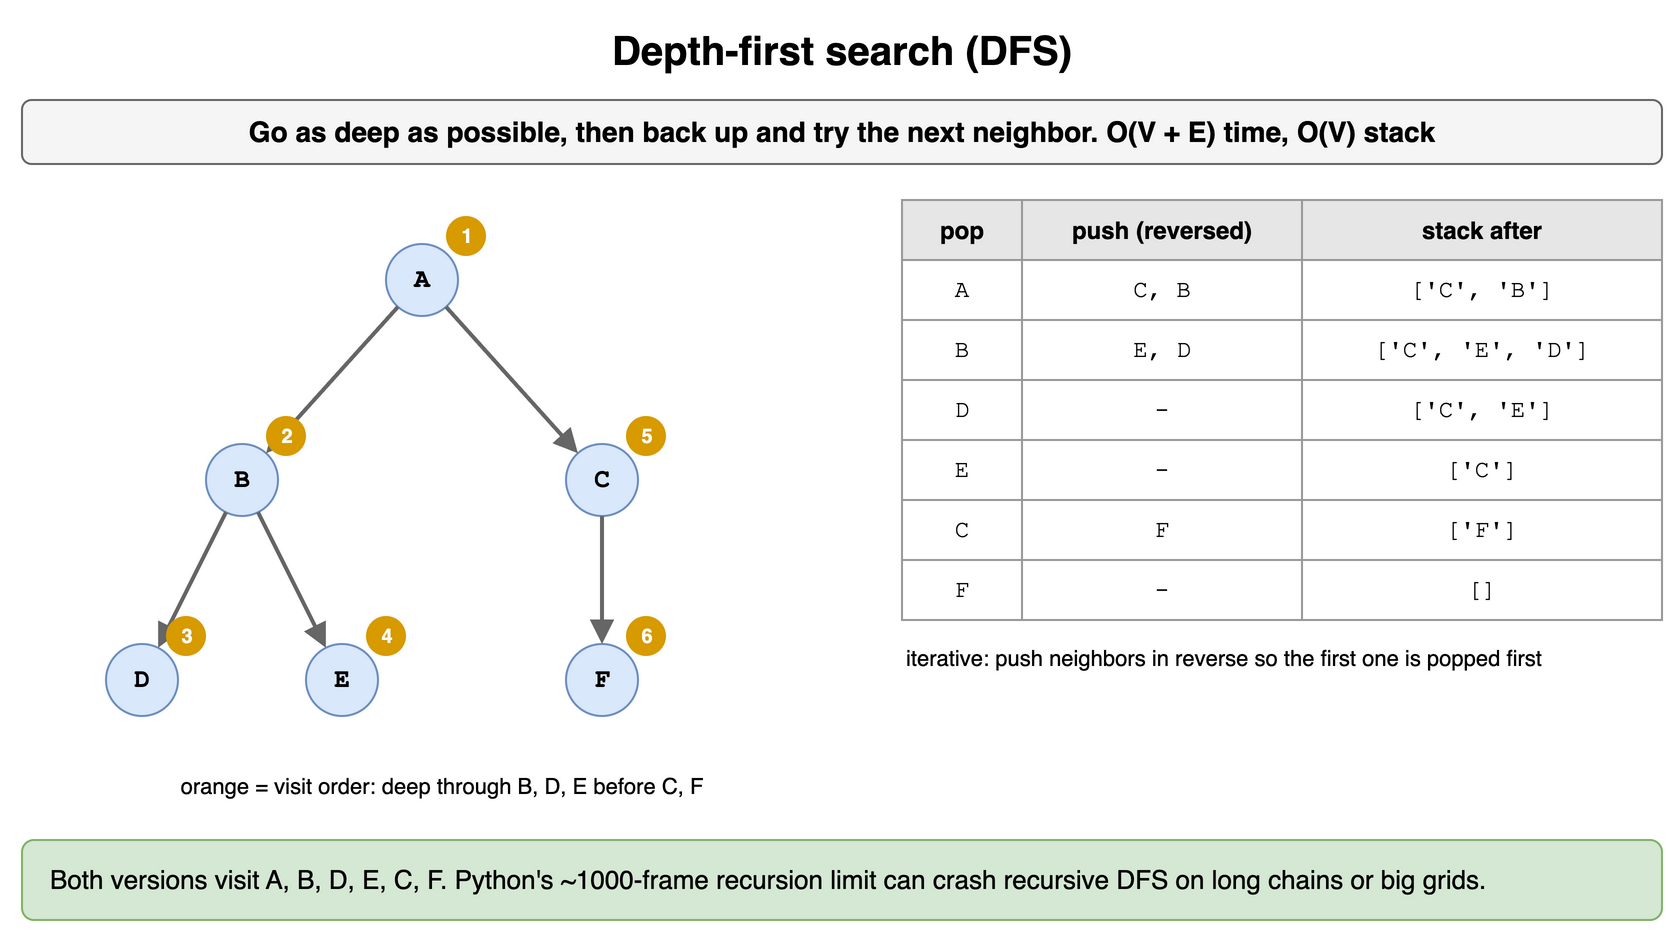

The diagram above was exported from draw.io. Its source (the exported page's mxGraphModel, read from the mxfile embedded in the PNG):
<mxGraphModel dx="900" dy="476" grid="1" gridSize="10" guides="1" tooltips="1" connect="1" arrows="1" fold="1" page="1" pageScale="1" pageWidth="900" pageHeight="476" math="0" shadow="0">
  <root>
    <mxCell id="0" />
    <mxCell id="1" parent="0" />
    <mxCell id="g81" value="Depth-first search (DFS)" style="text;html=1;align=center;verticalAlign=middle;whiteSpace=wrap;fontSize=20;fontStyle=1;" vertex="1" parent="1">
      <mxGeometry x="40" y="10" width="820" height="30" as="geometry" />
    </mxCell>
    <mxCell id="g82" value="Go as deep as possible, then back up and try the next neighbor. O(V + E) time, O(V) stack" style="rounded=1;whiteSpace=wrap;html=1;fillColor=#f5f5f5;strokeColor=#666666;fontStyle=1;fontSize=14;" vertex="1" parent="1">
      <mxGeometry x="40" y="50" width="820" height="32" as="geometry" />
    </mxCell>
    <mxCell id="g83" value="A" style="ellipse;whiteSpace=wrap;html=1;fontStyle=1;fontSize=13;fontFamily=Courier New;fillColor=#dae8fc;strokeColor=#6c8ebf;" vertex="1" parent="1">
      <mxGeometry x="222.0" y="122.0" width="36" height="36" as="geometry" />
    </mxCell>
    <mxCell id="g84" value="B" style="ellipse;whiteSpace=wrap;html=1;fontStyle=1;fontSize=13;fontFamily=Courier New;fillColor=#dae8fc;strokeColor=#6c8ebf;" vertex="1" parent="1">
      <mxGeometry x="132.0" y="222.0" width="36" height="36" as="geometry" />
    </mxCell>
    <mxCell id="g85" value="C" style="ellipse;whiteSpace=wrap;html=1;fontStyle=1;fontSize=13;fontFamily=Courier New;fillColor=#dae8fc;strokeColor=#6c8ebf;" vertex="1" parent="1">
      <mxGeometry x="312.0" y="222.0" width="36" height="36" as="geometry" />
    </mxCell>
    <mxCell id="g86" value="D" style="ellipse;whiteSpace=wrap;html=1;fontStyle=1;fontSize=13;fontFamily=Courier New;fillColor=#dae8fc;strokeColor=#6c8ebf;" vertex="1" parent="1">
      <mxGeometry x="82.0" y="322.0" width="36" height="36" as="geometry" />
    </mxCell>
    <mxCell id="g87" value="E" style="ellipse;whiteSpace=wrap;html=1;fontStyle=1;fontSize=13;fontFamily=Courier New;fillColor=#dae8fc;strokeColor=#6c8ebf;" vertex="1" parent="1">
      <mxGeometry x="182.0" y="322.0" width="36" height="36" as="geometry" />
    </mxCell>
    <mxCell id="g88" value="F" style="ellipse;whiteSpace=wrap;html=1;fontStyle=1;fontSize=13;fontFamily=Courier New;fillColor=#dae8fc;strokeColor=#6c8ebf;" vertex="1" parent="1">
      <mxGeometry x="312.0" y="322.0" width="36" height="36" as="geometry" />
    </mxCell>
    <mxCell id="g89" value="" style="endArrow=block;endSize=7;html=1;strokeWidth=2;strokeColor=#666666;fontSize=12;fontStyle=1;labelBackgroundColor=#ffffff;fontFamily=Courier New;" edge="1" parent="1" source="g83" target="g84">
      <mxGeometry relative="1" as="geometry" />
    </mxCell>
    <mxCell id="g810" value="" style="endArrow=block;endSize=7;html=1;strokeWidth=2;strokeColor=#666666;fontSize=12;fontStyle=1;labelBackgroundColor=#ffffff;fontFamily=Courier New;" edge="1" parent="1" source="g83" target="g85">
      <mxGeometry relative="1" as="geometry" />
    </mxCell>
    <mxCell id="g811" value="" style="endArrow=block;endSize=7;html=1;strokeWidth=2;strokeColor=#666666;fontSize=12;fontStyle=1;labelBackgroundColor=#ffffff;fontFamily=Courier New;" edge="1" parent="1" source="g84" target="g86">
      <mxGeometry relative="1" as="geometry" />
    </mxCell>
    <mxCell id="g812" value="" style="endArrow=block;endSize=7;html=1;strokeWidth=2;strokeColor=#666666;fontSize=12;fontStyle=1;labelBackgroundColor=#ffffff;fontFamily=Courier New;" edge="1" parent="1" source="g84" target="g87">
      <mxGeometry relative="1" as="geometry" />
    </mxCell>
    <mxCell id="g813" value="" style="endArrow=block;endSize=7;html=1;strokeWidth=2;strokeColor=#666666;fontSize=12;fontStyle=1;labelBackgroundColor=#ffffff;fontFamily=Courier New;" edge="1" parent="1" source="g85" target="g88">
      <mxGeometry relative="1" as="geometry" />
    </mxCell>
    <mxCell id="g814" value="1" style="ellipse;html=1;fillColor=#d79b00;fontColor=#ffffff;fontSize=10;fontStyle=1;strokeColor=none;" vertex="1" parent="1">
      <mxGeometry x="252" y="108" width="20" height="20" as="geometry" />
    </mxCell>
    <mxCell id="g815" value="2" style="ellipse;html=1;fillColor=#d79b00;fontColor=#ffffff;fontSize=10;fontStyle=1;strokeColor=none;" vertex="1" parent="1">
      <mxGeometry x="162" y="208" width="20" height="20" as="geometry" />
    </mxCell>
    <mxCell id="g816" value="3" style="ellipse;html=1;fillColor=#d79b00;fontColor=#ffffff;fontSize=10;fontStyle=1;strokeColor=none;" vertex="1" parent="1">
      <mxGeometry x="112" y="308" width="20" height="20" as="geometry" />
    </mxCell>
    <mxCell id="g817" value="4" style="ellipse;html=1;fillColor=#d79b00;fontColor=#ffffff;fontSize=10;fontStyle=1;strokeColor=none;" vertex="1" parent="1">
      <mxGeometry x="212" y="308" width="20" height="20" as="geometry" />
    </mxCell>
    <mxCell id="g818" value="5" style="ellipse;html=1;fillColor=#d79b00;fontColor=#ffffff;fontSize=10;fontStyle=1;strokeColor=none;" vertex="1" parent="1">
      <mxGeometry x="342" y="208" width="20" height="20" as="geometry" />
    </mxCell>
    <mxCell id="g819" value="6" style="ellipse;html=1;fillColor=#d79b00;fontColor=#ffffff;fontSize=10;fontStyle=1;strokeColor=none;" vertex="1" parent="1">
      <mxGeometry x="342" y="308" width="20" height="20" as="geometry" />
    </mxCell>
    <mxCell id="g820" value="orange = visit order: deep through B, D, E before C, F" style="text;html=1;whiteSpace=wrap;fontSize=11;align=center;" vertex="1" parent="1">
      <mxGeometry x="40" y="380" width="420" height="18" as="geometry" />
    </mxCell>
    <mxCell id="g821" value="pop" style="whiteSpace=wrap;html=1;fillColor=#e6e6e6;strokeColor=#999999;fontStyle=1;fontSize=12;" vertex="1" parent="1">
      <mxGeometry x="480" y="100" width="60" height="30" as="geometry" />
    </mxCell>
    <mxCell id="g822" value="push (reversed)" style="whiteSpace=wrap;html=1;fillColor=#e6e6e6;strokeColor=#999999;fontStyle=1;fontSize=12;" vertex="1" parent="1">
      <mxGeometry x="540" y="100" width="140" height="30" as="geometry" />
    </mxCell>
    <mxCell id="g823" value="stack after" style="whiteSpace=wrap;html=1;fillColor=#e6e6e6;strokeColor=#999999;fontStyle=1;fontSize=12;" vertex="1" parent="1">
      <mxGeometry x="680" y="100" width="180" height="30" as="geometry" />
    </mxCell>
    <mxCell id="g824" value="A" style="whiteSpace=wrap;html=1;strokeColor=#999999;fontSize=12;fillColor=#ffffff;fontFamily=Courier New;" vertex="1" parent="1">
      <mxGeometry x="480" y="130" width="60" height="30" as="geometry" />
    </mxCell>
    <mxCell id="g825" value="C, B" style="whiteSpace=wrap;html=1;strokeColor=#999999;fontSize=12;fillColor=#ffffff;fontFamily=Courier New;" vertex="1" parent="1">
      <mxGeometry x="540" y="130" width="140" height="30" as="geometry" />
    </mxCell>
    <mxCell id="g826" value="['C', 'B']" style="whiteSpace=wrap;html=1;strokeColor=#999999;fontSize=12;fillColor=#ffffff;fontFamily=Courier New;" vertex="1" parent="1">
      <mxGeometry x="680" y="130" width="180" height="30" as="geometry" />
    </mxCell>
    <mxCell id="g827" value="B" style="whiteSpace=wrap;html=1;strokeColor=#999999;fontSize=12;fillColor=#ffffff;fontFamily=Courier New;" vertex="1" parent="1">
      <mxGeometry x="480" y="160" width="60" height="30" as="geometry" />
    </mxCell>
    <mxCell id="g828" value="E, D" style="whiteSpace=wrap;html=1;strokeColor=#999999;fontSize=12;fillColor=#ffffff;fontFamily=Courier New;" vertex="1" parent="1">
      <mxGeometry x="540" y="160" width="140" height="30" as="geometry" />
    </mxCell>
    <mxCell id="g829" value="['C', 'E', 'D']" style="whiteSpace=wrap;html=1;strokeColor=#999999;fontSize=12;fillColor=#ffffff;fontFamily=Courier New;" vertex="1" parent="1">
      <mxGeometry x="680" y="160" width="180" height="30" as="geometry" />
    </mxCell>
    <mxCell id="g830" value="D" style="whiteSpace=wrap;html=1;strokeColor=#999999;fontSize=12;fillColor=#ffffff;fontFamily=Courier New;" vertex="1" parent="1">
      <mxGeometry x="480" y="190" width="60" height="30" as="geometry" />
    </mxCell>
    <mxCell id="g831" value="-" style="whiteSpace=wrap;html=1;strokeColor=#999999;fontSize=12;fillColor=#ffffff;fontFamily=Courier New;" vertex="1" parent="1">
      <mxGeometry x="540" y="190" width="140" height="30" as="geometry" />
    </mxCell>
    <mxCell id="g832" value="['C', 'E']" style="whiteSpace=wrap;html=1;strokeColor=#999999;fontSize=12;fillColor=#ffffff;fontFamily=Courier New;" vertex="1" parent="1">
      <mxGeometry x="680" y="190" width="180" height="30" as="geometry" />
    </mxCell>
    <mxCell id="g833" value="E" style="whiteSpace=wrap;html=1;strokeColor=#999999;fontSize=12;fillColor=#ffffff;fontFamily=Courier New;" vertex="1" parent="1">
      <mxGeometry x="480" y="220" width="60" height="30" as="geometry" />
    </mxCell>
    <mxCell id="g834" value="-" style="whiteSpace=wrap;html=1;strokeColor=#999999;fontSize=12;fillColor=#ffffff;fontFamily=Courier New;" vertex="1" parent="1">
      <mxGeometry x="540" y="220" width="140" height="30" as="geometry" />
    </mxCell>
    <mxCell id="g835" value="['C']" style="whiteSpace=wrap;html=1;strokeColor=#999999;fontSize=12;fillColor=#ffffff;fontFamily=Courier New;" vertex="1" parent="1">
      <mxGeometry x="680" y="220" width="180" height="30" as="geometry" />
    </mxCell>
    <mxCell id="g836" value="C" style="whiteSpace=wrap;html=1;strokeColor=#999999;fontSize=12;fillColor=#ffffff;fontFamily=Courier New;" vertex="1" parent="1">
      <mxGeometry x="480" y="250" width="60" height="30" as="geometry" />
    </mxCell>
    <mxCell id="g837" value="F" style="whiteSpace=wrap;html=1;strokeColor=#999999;fontSize=12;fillColor=#ffffff;fontFamily=Courier New;" vertex="1" parent="1">
      <mxGeometry x="540" y="250" width="140" height="30" as="geometry" />
    </mxCell>
    <mxCell id="g838" value="['F']" style="whiteSpace=wrap;html=1;strokeColor=#999999;fontSize=12;fillColor=#ffffff;fontFamily=Courier New;" vertex="1" parent="1">
      <mxGeometry x="680" y="250" width="180" height="30" as="geometry" />
    </mxCell>
    <mxCell id="g839" value="F" style="whiteSpace=wrap;html=1;strokeColor=#999999;fontSize=12;fillColor=#ffffff;fontFamily=Courier New;" vertex="1" parent="1">
      <mxGeometry x="480" y="280" width="60" height="30" as="geometry" />
    </mxCell>
    <mxCell id="g840" value="-" style="whiteSpace=wrap;html=1;strokeColor=#999999;fontSize=12;fillColor=#ffffff;fontFamily=Courier New;" vertex="1" parent="1">
      <mxGeometry x="540" y="280" width="140" height="30" as="geometry" />
    </mxCell>
    <mxCell id="g841" value="[]" style="whiteSpace=wrap;html=1;strokeColor=#999999;fontSize=12;fillColor=#ffffff;fontFamily=Courier New;" vertex="1" parent="1">
      <mxGeometry x="680" y="280" width="180" height="30" as="geometry" />
    </mxCell>
    <mxCell id="g842" value="iterative: push neighbors in reverse so the first one is popped first" style="text;html=1;whiteSpace=wrap;fontSize=11;align=left;" vertex="1" parent="1">
      <mxGeometry x="480" y="316" width="380" height="32" as="geometry" />
    </mxCell>
    <mxCell id="g843" value="Both versions visit A, B, D, E, C, F. Python's ~1000-frame recursion limit can crash recursive DFS on long chains or big grids." style="rounded=1;whiteSpace=wrap;html=1;fillColor=#d5e8d4;strokeColor=#82b366;fontSize=13;align=left;spacingLeft=12;" vertex="1" parent="1">
      <mxGeometry x="40" y="420" width="820" height="40" as="geometry" />
    </mxCell>
  </root>
</mxGraphModel>